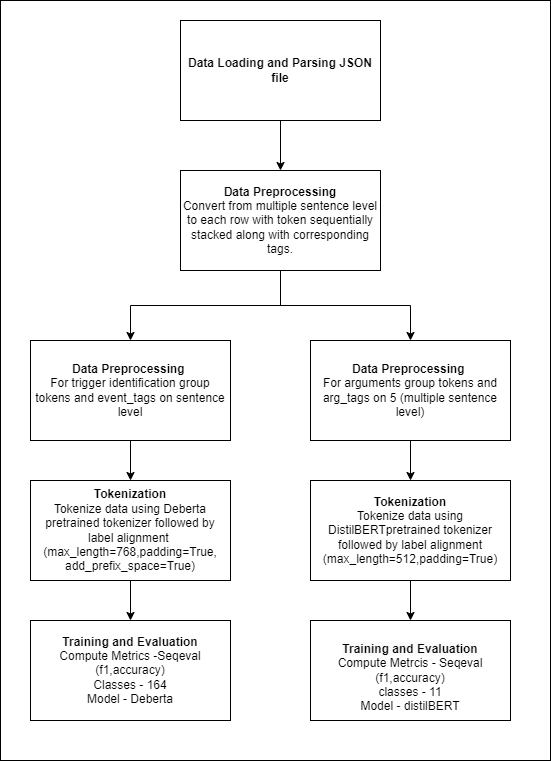

The diagram above was exported from draw.io. Its source (the exported page's mxGraphModel, read from the mxfile embedded in the PNG):
<mxGraphModel dx="1900" dy="1657" grid="1" gridSize="10" guides="1" tooltips="1" connect="1" arrows="1" fold="1" page="1" pageScale="1" pageWidth="850" pageHeight="1100" math="0" shadow="0">
  <root>
    <mxCell id="0" />
    <mxCell id="1" parent="0" />
    <mxCell id="DsUbcZrHYc4WVgb_meR--16" value="" style="rounded=0;whiteSpace=wrap;html=1;" vertex="1" parent="1">
      <mxGeometry x="-180" y="-10" width="550" height="760" as="geometry" />
    </mxCell>
    <mxCell id="DsUbcZrHYc4WVgb_meR--9" value="" style="edgeStyle=orthogonalEdgeStyle;rounded=0;orthogonalLoop=1;jettySize=auto;html=1;" edge="1" parent="1" source="DsUbcZrHYc4WVgb_meR--1" target="DsUbcZrHYc4WVgb_meR--2">
      <mxGeometry relative="1" as="geometry" />
    </mxCell>
    <mxCell id="DsUbcZrHYc4WVgb_meR--1" value="&lt;b&gt;Data Loading and Parsing JSON file&lt;/b&gt;" style="rounded=0;whiteSpace=wrap;html=1;" vertex="1" parent="1">
      <mxGeometry y="10" width="200" height="100" as="geometry" />
    </mxCell>
    <mxCell id="DsUbcZrHYc4WVgb_meR--10" style="edgeStyle=orthogonalEdgeStyle;rounded=0;orthogonalLoop=1;jettySize=auto;html=1;" edge="1" parent="1" source="DsUbcZrHYc4WVgb_meR--2" target="DsUbcZrHYc4WVgb_meR--3">
      <mxGeometry relative="1" as="geometry" />
    </mxCell>
    <mxCell id="DsUbcZrHYc4WVgb_meR--11" style="edgeStyle=orthogonalEdgeStyle;rounded=0;orthogonalLoop=1;jettySize=auto;html=1;" edge="1" parent="1" source="DsUbcZrHYc4WVgb_meR--2" target="DsUbcZrHYc4WVgb_meR--4">
      <mxGeometry relative="1" as="geometry" />
    </mxCell>
    <mxCell id="DsUbcZrHYc4WVgb_meR--2" value="&lt;b&gt;Data Preprocessing&lt;/b&gt;&lt;div&gt;Convert from multiple sentence level to each row with token sequentially stacked along with corresponding tags.&lt;/div&gt;" style="rounded=0;whiteSpace=wrap;html=1;" vertex="1" parent="1">
      <mxGeometry y="160" width="200" height="100" as="geometry" />
    </mxCell>
    <mxCell id="DsUbcZrHYc4WVgb_meR--12" value="" style="edgeStyle=orthogonalEdgeStyle;rounded=0;orthogonalLoop=1;jettySize=auto;html=1;" edge="1" parent="1" source="DsUbcZrHYc4WVgb_meR--3" target="DsUbcZrHYc4WVgb_meR--5">
      <mxGeometry relative="1" as="geometry" />
    </mxCell>
    <mxCell id="DsUbcZrHYc4WVgb_meR--3" value="&lt;b&gt;Data Preprocessing&lt;/b&gt;&amp;nbsp;&lt;div&gt;For trigger identification group tokens and event_tags on sentence level&lt;/div&gt;" style="rounded=0;whiteSpace=wrap;html=1;" vertex="1" parent="1">
      <mxGeometry x="-150" y="330" width="200" height="100" as="geometry" />
    </mxCell>
    <mxCell id="DsUbcZrHYc4WVgb_meR--14" value="" style="edgeStyle=orthogonalEdgeStyle;rounded=0;orthogonalLoop=1;jettySize=auto;html=1;" edge="1" parent="1" source="DsUbcZrHYc4WVgb_meR--4" target="DsUbcZrHYc4WVgb_meR--6">
      <mxGeometry relative="1" as="geometry" />
    </mxCell>
    <mxCell id="DsUbcZrHYc4WVgb_meR--4" value="&lt;b&gt;Data Preprocessing&amp;nbsp;&lt;/b&gt;&lt;div&gt;For arguments group tokens and arg_tags on 5 (multiple sentence level)&lt;/div&gt;" style="rounded=0;whiteSpace=wrap;html=1;" vertex="1" parent="1">
      <mxGeometry x="130" y="330" width="200" height="100" as="geometry" />
    </mxCell>
    <mxCell id="DsUbcZrHYc4WVgb_meR--13" value="" style="edgeStyle=orthogonalEdgeStyle;rounded=0;orthogonalLoop=1;jettySize=auto;html=1;" edge="1" parent="1" source="DsUbcZrHYc4WVgb_meR--5" target="DsUbcZrHYc4WVgb_meR--7">
      <mxGeometry relative="1" as="geometry" />
    </mxCell>
    <mxCell id="DsUbcZrHYc4WVgb_meR--5" value="&lt;div&gt;&lt;b&gt;Tokenization&lt;/b&gt;&lt;/div&gt;Tokenize data using Deberta pretrained tokenizer followed by label alignment&amp;nbsp;&lt;div&gt;(max_length=768,padding=True,&lt;/div&gt;&lt;div&gt;add_prefix_space=True)&lt;br&gt;&lt;/div&gt;" style="rounded=0;whiteSpace=wrap;html=1;" vertex="1" parent="1">
      <mxGeometry x="-150" y="470" width="200" height="100" as="geometry" />
    </mxCell>
    <mxCell id="DsUbcZrHYc4WVgb_meR--15" value="" style="edgeStyle=orthogonalEdgeStyle;rounded=0;orthogonalLoop=1;jettySize=auto;html=1;" edge="1" parent="1" source="DsUbcZrHYc4WVgb_meR--6" target="DsUbcZrHYc4WVgb_meR--8">
      <mxGeometry relative="1" as="geometry" />
    </mxCell>
    <mxCell id="DsUbcZrHYc4WVgb_meR--6" value="&lt;div&gt;&lt;b&gt;Tokenization&lt;/b&gt;&lt;/div&gt;Tokenize data using DistilBERTpretrained tokenizer followed by label alignment&lt;div&gt;(max_length=512,padding=True)&lt;/div&gt;" style="rounded=0;whiteSpace=wrap;html=1;" vertex="1" parent="1">
      <mxGeometry x="130" y="470" width="200" height="100" as="geometry" />
    </mxCell>
    <mxCell id="DsUbcZrHYc4WVgb_meR--7" value="&lt;b&gt;Training and Evaluation&lt;/b&gt;&lt;div&gt;Compute Metrics -Seqeval (f1,accuracy)&lt;/div&gt;&lt;div&gt;Classes - 164&lt;/div&gt;&lt;div&gt;Model - Deberta&lt;/div&gt;" style="rounded=0;whiteSpace=wrap;html=1;" vertex="1" parent="1">
      <mxGeometry x="-150" y="610" width="200" height="100" as="geometry" />
    </mxCell>
    <mxCell id="DsUbcZrHYc4WVgb_meR--8" value="&lt;br&gt;&lt;span style=&quot;color: rgb(0, 0, 0); font-family: Helvetica; font-size: 12px; font-style: normal; font-variant-ligatures: normal; font-variant-caps: normal; letter-spacing: normal; orphans: 2; text-align: center; text-indent: 0px; text-transform: none; widows: 2; word-spacing: 0px; -webkit-text-stroke-width: 0px; white-space: normal; background-color: rgb(251, 251, 251); text-decoration-thickness: initial; text-decoration-style: initial; text-decoration-color: initial; float: none; display: inline !important;&quot;&gt;&lt;b&gt;Training and Evaluation&lt;/b&gt;&lt;/span&gt;&lt;br&gt;Compute Metrcis - Seqeval&lt;div&gt;(f1,accuracy)&lt;/div&gt;&lt;div&gt;classes - 11&lt;/div&gt;&lt;div&gt;Model - distilBERT&lt;/div&gt;" style="rounded=0;whiteSpace=wrap;html=1;" vertex="1" parent="1">
      <mxGeometry x="130" y="610" width="200" height="100" as="geometry" />
    </mxCell>
  </root>
</mxGraphModel>